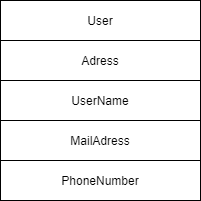

The diagram above was exported from draw.io. Its source (the exported page's mxGraphModel, read from the mxfile embedded in the PNG):
<mxGraphModel dx="1156" dy="790" grid="1" gridSize="10" guides="1" tooltips="1" connect="1" arrows="1" fold="1" page="1" pageScale="1" pageWidth="1169" pageHeight="827" math="0" shadow="0">
  <root>
    <mxCell id="0" />
    <mxCell id="1" parent="0" />
    <mxCell id="15" value="" style="shape=table;html=1;whiteSpace=wrap;startSize=0;container=1;collapsible=0;childLayout=tableLayout;" vertex="1" parent="1">
      <mxGeometry x="360" y="200" width="200" height="200" as="geometry" />
    </mxCell>
    <mxCell id="16" value="" style="shape=partialRectangle;html=1;whiteSpace=wrap;collapsible=0;dropTarget=0;pointerEvents=0;fillColor=none;top=0;left=0;bottom=0;right=0;points=[[0,0.5],[1,0.5]];portConstraint=eastwest;" vertex="1" parent="15">
      <mxGeometry width="200" height="40" as="geometry" />
    </mxCell>
    <mxCell id="17" value="User" style="shape=partialRectangle;html=1;whiteSpace=wrap;connectable=0;overflow=hidden;fillColor=none;top=0;left=0;bottom=0;right=0;" vertex="1" parent="16">
      <mxGeometry width="200" height="40" as="geometry" />
    </mxCell>
    <mxCell id="18" value="" style="shape=partialRectangle;html=1;whiteSpace=wrap;collapsible=0;dropTarget=0;pointerEvents=0;fillColor=none;top=0;left=0;bottom=0;right=0;points=[[0,0.5],[1,0.5]];portConstraint=eastwest;" vertex="1" parent="15">
      <mxGeometry y="40" width="200" height="40" as="geometry" />
    </mxCell>
    <mxCell id="19" value="Adress" style="shape=partialRectangle;html=1;whiteSpace=wrap;connectable=0;overflow=hidden;fillColor=none;top=0;left=0;bottom=0;right=0;" vertex="1" parent="18">
      <mxGeometry width="200" height="40" as="geometry" />
    </mxCell>
    <mxCell id="33" style="shape=partialRectangle;html=1;whiteSpace=wrap;collapsible=0;dropTarget=0;pointerEvents=0;fillColor=none;top=0;left=0;bottom=0;right=0;points=[[0,0.5],[1,0.5]];portConstraint=eastwest;" vertex="1" parent="15">
      <mxGeometry y="80" width="200" height="40" as="geometry" />
    </mxCell>
    <mxCell id="34" value="UserName" style="shape=partialRectangle;html=1;whiteSpace=wrap;connectable=0;overflow=hidden;fillColor=none;top=0;left=0;bottom=0;right=0;" vertex="1" parent="33">
      <mxGeometry width="200" height="40" as="geometry" />
    </mxCell>
    <mxCell id="35" style="shape=partialRectangle;html=1;whiteSpace=wrap;collapsible=0;dropTarget=0;pointerEvents=0;fillColor=none;top=0;left=0;bottom=0;right=0;points=[[0,0.5],[1,0.5]];portConstraint=eastwest;" vertex="1" parent="15">
      <mxGeometry y="120" width="200" height="40" as="geometry" />
    </mxCell>
    <mxCell id="36" value="MailAdress" style="shape=partialRectangle;html=1;whiteSpace=wrap;connectable=0;overflow=hidden;fillColor=none;top=0;left=0;bottom=0;right=0;" vertex="1" parent="35">
      <mxGeometry width="200" height="40" as="geometry" />
    </mxCell>
    <mxCell id="37" style="shape=partialRectangle;html=1;whiteSpace=wrap;collapsible=0;dropTarget=0;pointerEvents=0;fillColor=none;top=0;left=0;bottom=0;right=0;points=[[0,0.5],[1,0.5]];portConstraint=eastwest;" vertex="1" parent="15">
      <mxGeometry y="160" width="200" height="40" as="geometry" />
    </mxCell>
    <mxCell id="38" value="PhoneNumber" style="shape=partialRectangle;html=1;whiteSpace=wrap;connectable=0;overflow=hidden;fillColor=none;top=0;left=0;bottom=0;right=0;" vertex="1" parent="37">
      <mxGeometry width="200" height="40" as="geometry" />
    </mxCell>
  </root>
</mxGraphModel>